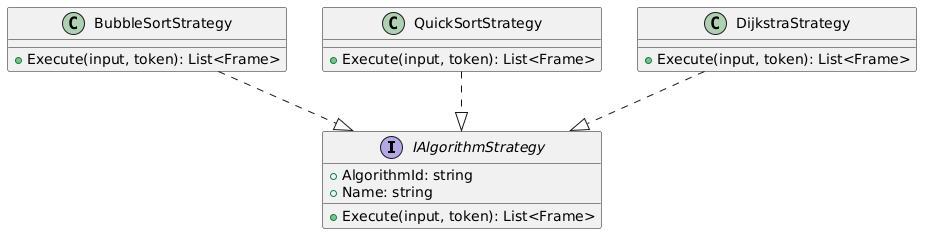

The diagram above was rendered by PlantUML. Its source (embedded in the PNG):
@startuml
interface IAlgorithmStrategy {
  +AlgorithmId: string
  +Name: string
  +Execute(input, token): List<Frame>
}
class BubbleSortStrategy {
  +Execute(input, token): List<Frame>
}
class QuickSortStrategy {
  +Execute(input, token): List<Frame>
}
class DijkstraStrategy {
  +Execute(input, token): List<Frame>
}
BubbleSortStrategy ..|> IAlgorithmStrategy
QuickSortStrategy ..|> IAlgorithmStrategy
DijkstraStrategy ..|> IAlgorithmStrategy
@enduml